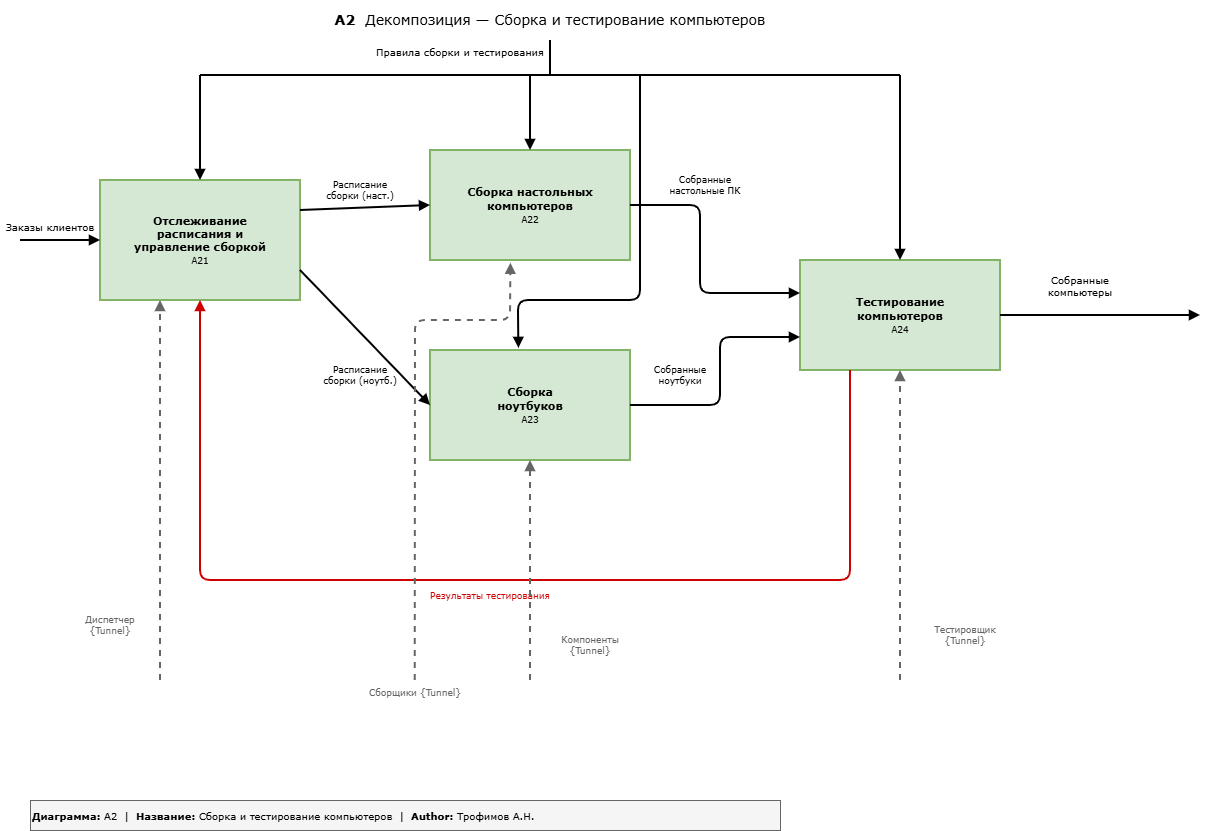

The diagram above was exported from draw.io. Its source (the exported page's mxGraphModel, read from the mxfile embedded in the PNG):
<mxGraphModel dx="1837" dy="863" grid="1" gridSize="10" guides="1" tooltips="1" connect="1" arrows="1" fold="1" page="1" pageScale="1" pageWidth="1400" pageHeight="900" math="0" shadow="0">
  <root>
    <mxCell id="0" />
    <mxCell id="1" parent="0" />
    <mxCell id="a2_header" parent="1" style="text;html=1;align=center;verticalAlign=middle;whiteSpace=wrap;rounded=0;fontSize=14;fontFamily=Verdana;" value="&lt;b&gt;A2&lt;/b&gt;&amp;nbsp;&amp;nbsp;Декомпозиция — Сборка и тестирование компьютеров" vertex="1">
      <mxGeometry height="40" width="700" x="200" y="20" as="geometry" />
    </mxCell>
    <mxCell id="a2_A21" parent="1" style="rounded=0;whiteSpace=wrap;html=1;fontSize=11;fontFamily=Verdana;fillColor=#d5e8d4;strokeColor=#82b366;strokeWidth=2;" value="&lt;b&gt;Отслеживание&lt;br&gt;расписания и&lt;br&gt;управление сборкой&lt;/b&gt;&lt;br&gt;&lt;font style=&quot;font-size:9px&quot;&gt;A21&lt;/font&gt;" vertex="1">
      <mxGeometry height="120" width="200" x="100" y="200" as="geometry" />
    </mxCell>
    <mxCell id="a2_A22" parent="1" style="rounded=0;whiteSpace=wrap;html=1;fontSize=11;fontFamily=Verdana;fillColor=#d5e8d4;strokeColor=#82b366;strokeWidth=2;" value="&lt;b&gt;Сборка настольных&lt;br&gt;компьютеров&lt;/b&gt;&lt;br&gt;&lt;font style=&quot;font-size:9px&quot;&gt;A22&lt;/font&gt;" vertex="1">
      <mxGeometry height="110" width="200" x="430" y="170" as="geometry" />
    </mxCell>
    <mxCell id="a2_A23" parent="1" style="rounded=0;whiteSpace=wrap;html=1;fontSize=11;fontFamily=Verdana;fillColor=#d5e8d4;strokeColor=#82b366;strokeWidth=2;" value="&lt;b&gt;Сборка&lt;br&gt;ноутбуков&lt;/b&gt;&lt;br&gt;&lt;font style=&quot;font-size:9px&quot;&gt;A23&lt;/font&gt;" vertex="1">
      <mxGeometry height="110" width="200" x="430" y="370" as="geometry" />
    </mxCell>
    <mxCell id="a2_A24" parent="1" style="rounded=0;whiteSpace=wrap;html=1;fontSize=11;fontFamily=Verdana;fillColor=#d5e8d4;strokeColor=#82b366;strokeWidth=2;" value="&lt;b&gt;Тестирование&lt;br&gt;компьютеров&lt;/b&gt;&lt;br&gt;&lt;font style=&quot;font-size:9px&quot;&gt;A24&lt;/font&gt;" vertex="1">
      <mxGeometry height="110" width="200" x="800" y="280" as="geometry" />
    </mxCell>
    <mxCell id="a2_ctrl_main" edge="1" parent="1" style="endArrow=none;strokeWidth=2;strokeColor=#000000;" value="">
      <mxGeometry relative="1" as="geometry">
        <mxPoint x="550" y="60" as="sourcePoint" />
        <mxPoint x="550" y="95" as="targetPoint" />
      </mxGeometry>
    </mxCell>
    <mxCell id="a2_ctrl_lbl" parent="1" style="text;html=1;align=center;verticalAlign=middle;whiteSpace=wrap;rounded=0;fontSize=10;fontFamily=Verdana;" value="Правила сборки и тестирования" vertex="1">
      <mxGeometry height="25" width="240" x="340" y="58" as="geometry" />
    </mxCell>
    <mxCell id="a2_ctrl_horiz" edge="1" parent="1" style="endArrow=none;strokeWidth=2;strokeColor=#000000;" value="">
      <mxGeometry relative="1" as="geometry">
        <mxPoint x="200" y="95" as="sourcePoint" />
        <mxPoint x="900" y="95" as="targetPoint" />
      </mxGeometry>
    </mxCell>
    <mxCell id="a2_ctrl_21" edge="1" parent="1" style="endArrow=block;endFill=1;strokeWidth=2;strokeColor=#000000;entryX=0.5;entryY=0;entryDx=0;entryDy=0;" target="a2_A21" value="">
      <mxGeometry relative="1" as="geometry">
        <mxPoint x="200" y="95" as="sourcePoint" />
      </mxGeometry>
    </mxCell>
    <mxCell id="a2_ctrl_22" edge="1" parent="1" style="endArrow=block;endFill=1;strokeWidth=2;strokeColor=#000000;entryX=0.5;entryY=0;entryDx=0;entryDy=0;" target="a2_A22" value="">
      <mxGeometry relative="1" as="geometry">
        <mxPoint x="530" y="95" as="sourcePoint" />
      </mxGeometry>
    </mxCell>
    <mxCell id="a2_ctrl_23" edge="1" parent="1" style="endArrow=block;endFill=1;strokeWidth=2;strokeColor=#000000;entryX=0.442;entryY=-0.019;entryDx=0;entryDy=0;entryPerimeter=0;" target="a2_A23" value="">
      <mxGeometry relative="1" as="geometry">
        <Array as="points">
          <mxPoint x="640" y="320" />
          <mxPoint x="518" y="320" />
        </Array>
        <mxPoint x="640" y="95" as="sourcePoint" />
        <mxPoint x="640" y="370" as="targetPoint" />
      </mxGeometry>
    </mxCell>
    <mxCell id="a2_ctrl_24" edge="1" parent="1" style="endArrow=block;endFill=1;strokeWidth=2;strokeColor=#000000;entryX=0.5;entryY=0;entryDx=0;entryDy=0;" target="a2_A24" value="">
      <mxGeometry relative="1" as="geometry">
        <mxPoint x="900" y="95" as="sourcePoint" />
      </mxGeometry>
    </mxCell>
    <mxCell id="a2_in1" edge="1" parent="1" style="endArrow=block;endFill=1;strokeWidth=2;strokeColor=#000000;entryX=0;entryY=0.5;entryDx=0;entryDy=0;" target="a2_A21" value="">
      <mxGeometry relative="1" as="geometry">
        <mxPoint x="20" y="260" as="sourcePoint" />
      </mxGeometry>
    </mxCell>
    <mxCell id="a2_in1_lbl" parent="1" style="text;html=1;align=center;verticalAlign=middle;whiteSpace=wrap;rounded=0;fontSize=10;fontFamily=Verdana;" value="Заказы клиентов" vertex="1">
      <mxGeometry height="25" width="100" y="233" as="geometry" />
    </mxCell>
    <mxCell id="a2_int1" edge="1" parent="1" source="a2_A21" style="endArrow=block;endFill=1;strokeWidth=2;strokeColor=#000000;exitX=1;exitY=0.25;exitDx=0;exitDy=0;entryX=0;entryY=0.5;entryDx=0;entryDy=0;" target="a2_A22" value="">
      <mxGeometry relative="1" as="geometry" />
    </mxCell>
    <mxCell id="a2_int1_lbl" parent="1" style="text;html=1;align=center;verticalAlign=middle;whiteSpace=wrap;rounded=0;fontSize=9;fontFamily=Verdana;" value="Расписание&lt;br&gt;сборки (наст.)" vertex="1">
      <mxGeometry height="30" width="100" x="310" y="195" as="geometry" />
    </mxCell>
    <mxCell id="a2_int2" edge="1" parent="1" source="a2_A21" style="endArrow=block;endFill=1;strokeWidth=2;strokeColor=#000000;exitX=1;exitY=0.75;exitDx=0;exitDy=0;entryX=0;entryY=0.5;entryDx=0;entryDy=0;" target="a2_A23" value="">
      <mxGeometry relative="1" as="geometry" />
    </mxCell>
    <mxCell id="a2_int2_lbl" parent="1" style="text;html=1;align=center;verticalAlign=middle;whiteSpace=wrap;rounded=0;fontSize=9;fontFamily=Verdana;" value="Расписание&lt;br&gt;сборки (ноутб.)" vertex="1">
      <mxGeometry height="30" width="100" x="310" y="380" as="geometry" />
    </mxCell>
    <mxCell id="a2_int3" edge="1" parent="1" source="a2_A22" style="endArrow=block;endFill=1;strokeWidth=2;strokeColor=#000000;exitX=1;exitY=0.5;exitDx=0;exitDy=0;entryX=0;entryY=0.3;entryDx=0;entryDy=0;" target="a2_A24" value="">
      <mxGeometry relative="1" as="geometry">
        <Array as="points">
          <mxPoint x="700" y="225" />
          <mxPoint x="700" y="313" />
        </Array>
      </mxGeometry>
    </mxCell>
    <mxCell id="a2_int3_lbl" parent="1" style="text;html=1;align=center;verticalAlign=middle;whiteSpace=wrap;rounded=0;fontSize=9;fontFamily=Verdana;" value="Собранные&lt;br&gt;настольные ПК" vertex="1">
      <mxGeometry height="30" width="110" x="650" y="190" as="geometry" />
    </mxCell>
    <mxCell id="a2_int4" edge="1" parent="1" source="a2_A23" style="endArrow=block;endFill=1;strokeWidth=2;strokeColor=#000000;exitX=1;exitY=0.5;exitDx=0;exitDy=0;entryX=0;entryY=0.7;entryDx=0;entryDy=0;" target="a2_A24" value="">
      <mxGeometry relative="1" as="geometry">
        <Array as="points">
          <mxPoint x="720" y="425" />
          <mxPoint x="720" y="357" />
        </Array>
      </mxGeometry>
    </mxCell>
    <mxCell id="a2_int4_lbl" parent="1" style="text;html=1;align=center;verticalAlign=middle;whiteSpace=wrap;rounded=0;fontSize=9;fontFamily=Verdana;" value="Собранные&lt;br&gt;ноутбуки" vertex="1">
      <mxGeometry height="30" width="100" x="630" y="380" as="geometry" />
    </mxCell>
    <mxCell id="a2_out1" edge="1" parent="1" source="a2_A24" style="endArrow=block;endFill=1;strokeWidth=2;strokeColor=#000000;exitX=1;exitY=0.5;exitDx=0;exitDy=0;" value="">
      <mxGeometry relative="1" as="geometry">
        <mxPoint x="1200" y="335" as="targetPoint" />
      </mxGeometry>
    </mxCell>
    <mxCell id="a2_out1_lbl" parent="1" style="text;html=1;align=center;verticalAlign=middle;whiteSpace=wrap;rounded=0;fontSize=10;fontFamily=Verdana;" value="Собранные&lt;br&gt;компьютеры" vertex="1">
      <mxGeometry height="30" width="120" x="1020" y="290" as="geometry" />
    </mxCell>
    <mxCell id="a2_fb1" edge="1" parent="1" source="a2_A24" style="endArrow=block;endFill=1;strokeWidth=2;strokeColor=#CC0000;exitX=0.25;exitY=1;exitDx=0;exitDy=0;entryX=0.5;entryY=1;entryDx=0;entryDy=0;" target="a2_A21" value="">
      <mxGeometry relative="1" as="geometry">
        <Array as="points">
          <mxPoint x="850" y="600" />
          <mxPoint x="200" y="600" />
        </Array>
      </mxGeometry>
    </mxCell>
    <mxCell id="a2_fb1_lbl" parent="1" style="text;html=1;align=center;verticalAlign=middle;whiteSpace=wrap;rounded=0;fontSize=9;fontFamily=Verdana;fontColor=#CC0000;" value="Результаты тестирования" vertex="1">
      <mxGeometry height="25" width="180" x="400" y="603" as="geometry" />
    </mxCell>
    <mxCell id="a2_tunnel1" edge="1" parent="1" style="endArrow=block;endFill=1;strokeWidth=2;strokeColor=#666666;dashed=1;entryX=0.402;entryY=1.025;entryDx=0;entryDy=0;entryPerimeter=0;" target="a2_A22" value="">
      <mxGeometry relative="1" as="geometry">
        <Array as="points">
          <mxPoint x="415" y="340" />
          <mxPoint x="510" y="340" />
        </Array>
        <mxPoint x="414.73" y="700" as="sourcePoint" />
        <mxPoint x="414.73" y="280" as="targetPoint" />
      </mxGeometry>
    </mxCell>
    <mxCell id="a2_tunnel1_lbl" parent="1" style="text;html=1;align=center;verticalAlign=middle;whiteSpace=wrap;rounded=0;fontSize=9;fontFamily=Verdana;fontColor=#666666;" value="Компоненты&lt;br&gt;{Tunnel}" vertex="1">
      <mxGeometry height="30" width="100" x="540" y="650" as="geometry" />
    </mxCell>
    <mxCell id="a2_tunnel2" edge="1" parent="1" style="endArrow=block;endFill=1;strokeWidth=2;strokeColor=#666666;dashed=1;entryX=0.5;entryY=1;entryDx=0;entryDy=0;" target="a2_A23" value="">
      <mxGeometry relative="1" as="geometry">
        <mxPoint x="530" y="700" as="sourcePoint" />
      </mxGeometry>
    </mxCell>
    <mxCell id="a2_tunnel3" edge="1" parent="1" style="endArrow=block;endFill=1;strokeWidth=2;strokeColor=#666666;dashed=1;entryX=0.5;entryY=1;entryDx=0;entryDy=0;" value="">
      <mxGeometry relative="1" as="geometry">
        <mxPoint x="160" y="700" as="sourcePoint" />
        <mxPoint x="160" y="320" as="targetPoint" />
      </mxGeometry>
    </mxCell>
    <mxCell id="a2_tunnel3_lbl" parent="1" style="text;html=1;align=center;verticalAlign=middle;whiteSpace=wrap;rounded=0;fontSize=9;fontFamily=Verdana;fontColor=#666666;" value="Диспетчер&lt;br&gt;{Tunnel}" vertex="1">
      <mxGeometry height="30" width="100" x="60" y="630" as="geometry" />
    </mxCell>
    <mxCell id="a2_tunnel4_lbl" parent="1" style="text;html=1;align=center;verticalAlign=middle;whiteSpace=wrap;rounded=0;fontSize=9;fontFamily=Verdana;fontColor=#666666;" value="Сборщики {Tunnel}" vertex="1">
      <mxGeometry height="25" width="130" x="350" y="700" as="geometry" />
    </mxCell>
    <mxCell id="a2_tunnel5" edge="1" parent="1" style="endArrow=block;endFill=1;strokeWidth=2;strokeColor=#666666;dashed=1;entryX=0.5;entryY=1;entryDx=0;entryDy=0;" target="a2_A24" value="">
      <mxGeometry relative="1" as="geometry">
        <mxPoint x="900" y="700" as="sourcePoint" />
      </mxGeometry>
    </mxCell>
    <mxCell id="a2_tunnel5_lbl" parent="1" style="text;html=1;align=center;verticalAlign=middle;whiteSpace=wrap;rounded=0;fontSize=9;fontFamily=Verdana;fontColor=#666666;" value="Тестировщик&lt;br&gt;{Tunnel}" vertex="1">
      <mxGeometry height="30" width="110" x="910" y="640" as="geometry" />
    </mxCell>
    <mxCell id="a2_meta" parent="1" style="text;html=1;align=left;verticalAlign=middle;whiteSpace=wrap;rounded=0;fontSize=10;fontFamily=Verdana;fillColor=#f5f5f5;strokeColor=#666666;" value="&lt;b&gt;Диаграмма:&lt;/b&gt; A2 &amp;nbsp;|&amp;nbsp; &lt;b&gt;Название:&lt;/b&gt; Сборка и тестирование компьютеров &amp;nbsp;|&amp;nbsp; &lt;b&gt;Author:&lt;/b&gt; Трофимов А.Н." vertex="1">
      <mxGeometry height="30" width="750" x="30" y="820" as="geometry" />
    </mxCell>
  </root>
</mxGraphModel>